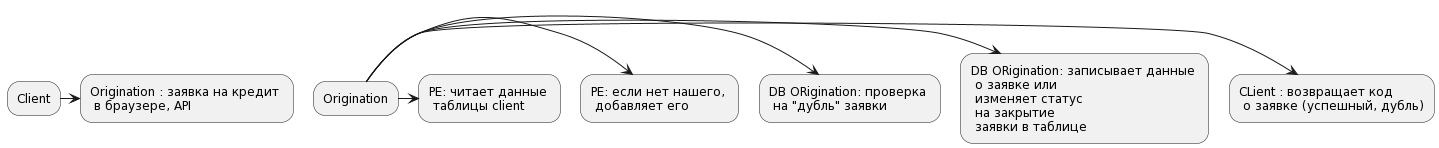

The diagram above was rendered by PlantUML. Its source (embedded in the PNG):
@startuml
Client -> Origination : заявка на кредит \n в браузере, API


Origination -> CLient : возвращает код  \n о заявке (успешный, дубль)

Origination -> DB ORigination: записывает данные \n о заявке или \n изменяет статус  \n на закрытие \n заявки в таблице


Origination -> DB ORigination: проверка \n на "дубль" заявки

Origination -> PE: если нет нашего, \n добавляет его

Origination -> PE: читает данные \n таблицы client
@enduml